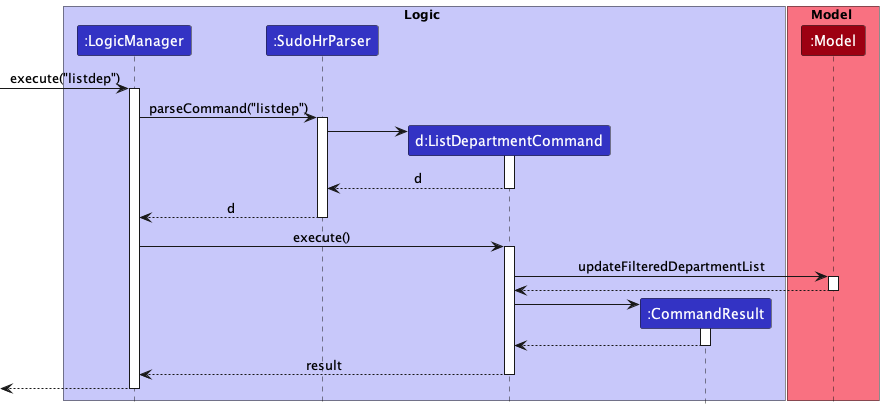

The diagram above was rendered by PlantUML. Its source (embedded in the PNG):
@startuml
!include ../../style.puml

box Logic LOGIC_COLOR_T1
participant ":LogicManager" as LogicManager LOGIC_COLOR
participant ":SudoHrParser" as SudoHrParser LOGIC_COLOR
participant "d:ListDepartmentCommand" as ListDepartmentCommand LOGIC_COLOR
participant ":CommandResult" as CommandResult LOGIC_COLOR
end box

box Model MODEL_COLOR_T1
participant ":Model" as Model MODEL_COLOR
end box

[-> LogicManager : execute("listdep")
activate LogicManager

LogicManager -> SudoHrParser : parseCommand("listdep")
activate SudoHrParser

create ListDepartmentCommand
SudoHrParser -> ListDepartmentCommand
activate ListDepartmentCommand

ListDepartmentCommand --> SudoHrParser : d
deactivate ListDepartmentCommand

SudoHrParser --> LogicManager : d
deactivate SudoHrParser

LogicManager -> ListDepartmentCommand : execute()
activate ListDepartmentCommand

ListDepartmentCommand -> Model : updateFilteredDepartmentList
activate Model

Model --> ListDepartmentCommand
deactivate Model

create CommandResult
ListDepartmentCommand -> CommandResult
activate CommandResult

CommandResult --> ListDepartmentCommand
deactivate CommandResult

ListDepartmentCommand --> LogicManager : result
deactivate ListDepartmentCommand

[<--LogicManager
deactivate LogicManager
@enduml